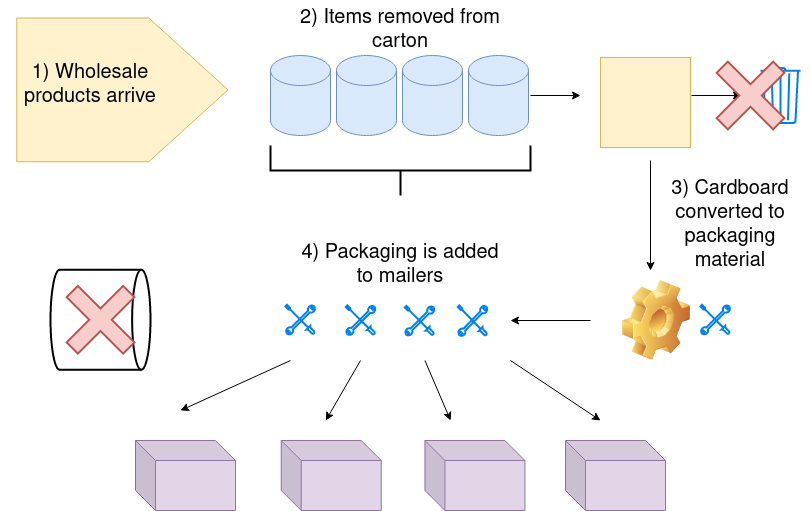

The diagram above was exported from draw.io. Its source (the exported page's mxGraphModel, read from the mxfile embedded in the PNG):
<mxGraphModel dx="1364" dy="775" grid="1" gridSize="10" guides="1" tooltips="1" connect="1" arrows="1" fold="1" page="1" pageScale="1" pageWidth="850" pageHeight="1100" math="0" shadow="0">
  <root>
    <mxCell id="0" />
    <mxCell id="1" parent="0" />
    <mxCell id="tXA7sQS4AwgjQTq2o-F9-2" value="" style="shape=offPageConnector;whiteSpace=wrap;html=1;fillColor=#fff2cc;strokeColor=#d6b656;rotation=-90;" parent="1" vertex="1">
      <mxGeometry x="60" y="-16.25" width="143.75" height="211.25" as="geometry" />
    </mxCell>
    <mxCell id="tXA7sQS4AwgjQTq2o-F9-9" value="" style="shape=cylinder3;whiteSpace=wrap;html=1;boundedLbl=1;backgroundOutline=1;size=15;fillColor=#dae8fc;strokeColor=#6c8ebf;" parent="1" vertex="1">
      <mxGeometry x="280" y="55" width="60" height="80" as="geometry" />
    </mxCell>
    <mxCell id="tXA7sQS4AwgjQTq2o-F9-10" value="" style="shape=cylinder3;whiteSpace=wrap;html=1;boundedLbl=1;backgroundOutline=1;size=15;fillColor=#dae8fc;strokeColor=#6c8ebf;" parent="1" vertex="1">
      <mxGeometry x="346" y="55" width="60" height="80" as="geometry" />
    </mxCell>
    <mxCell id="tXA7sQS4AwgjQTq2o-F9-11" value="" style="shape=cylinder3;whiteSpace=wrap;html=1;boundedLbl=1;backgroundOutline=1;size=15;fillColor=#dae8fc;strokeColor=#6c8ebf;" parent="1" vertex="1">
      <mxGeometry x="412" y="55" width="60" height="80" as="geometry" />
    </mxCell>
    <mxCell id="YniPwSIoe7X4OF4kJ8ck-2" style="edgeStyle=orthogonalEdgeStyle;rounded=0;orthogonalLoop=1;jettySize=auto;html=1;" parent="1" edge="1">
      <mxGeometry relative="1" as="geometry">
        <mxPoint x="590" y="95" as="targetPoint" />
        <mxPoint x="540" y="95" as="sourcePoint" />
      </mxGeometry>
    </mxCell>
    <mxCell id="tXA7sQS4AwgjQTq2o-F9-12" value="" style="shape=cylinder3;whiteSpace=wrap;html=1;boundedLbl=1;backgroundOutline=1;size=15;fillColor=#dae8fc;strokeColor=#6c8ebf;" parent="1" vertex="1">
      <mxGeometry x="478" y="55" width="60" height="80" as="geometry" />
    </mxCell>
    <mxCell id="tXA7sQS4AwgjQTq2o-F9-17" value="" style="strokeWidth=2;html=1;shape=mxgraph.flowchart.direct_data;whiteSpace=wrap;" parent="1" vertex="1">
      <mxGeometry x="60" y="269.25" width="100" height="100" as="geometry" />
    </mxCell>
    <mxCell id="tXA7sQS4AwgjQTq2o-F9-22" value="" style="html=1;verticalLabelPosition=bottom;align=center;labelBackgroundColor=#ffffff;verticalAlign=top;strokeWidth=2;strokeColor=#0080F0;shadow=0;dashed=0;shape=mxgraph.ios7.icons.trashcan;" parent="1" vertex="1">
      <mxGeometry x="770" y="67.5" width="40" height="55" as="geometry" />
    </mxCell>
    <mxCell id="tXA7sQS4AwgjQTq2o-F9-31" value="" style="strokeWidth=2;html=1;shape=mxgraph.flowchart.annotation_2;align=left;labelPosition=right;pointerEvents=1;flipV=1;flipH=0;direction=south;" parent="1" vertex="1">
      <mxGeometry x="280" y="145" width="260" height="50" as="geometry" />
    </mxCell>
    <mxCell id="YniPwSIoe7X4OF4kJ8ck-3" value="" style="whiteSpace=wrap;html=1;aspect=fixed;strokeWidth=1;fillColor=#fff2cc;strokeColor=#d6b656;" parent="1" vertex="1">
      <mxGeometry x="610" y="57" width="90" height="90" as="geometry" />
    </mxCell>
    <mxCell id="tXA7sQS4AwgjQTq2o-F9-18" value="" style="shape=cube;whiteSpace=wrap;html=1;boundedLbl=1;backgroundOutline=1;darkOpacity=0.05;darkOpacity2=0.1;fillColor=#e1d5e7;strokeColor=#9673a6;" parent="1" vertex="1">
      <mxGeometry x="145" y="440" width="100" height="70" as="geometry" />
    </mxCell>
    <mxCell id="tXA7sQS4AwgjQTq2o-F9-13" value="" style="shape=cube;whiteSpace=wrap;html=1;boundedLbl=1;backgroundOutline=1;darkOpacity=0.05;darkOpacity2=0.1;fillColor=#e1d5e7;strokeColor=#9673a6;" parent="1" vertex="1">
      <mxGeometry x="290.73" y="440" width="100" height="70" as="geometry" />
    </mxCell>
    <mxCell id="tXA7sQS4AwgjQTq2o-F9-15" value="" style="shape=cube;whiteSpace=wrap;html=1;boundedLbl=1;backgroundOutline=1;darkOpacity=0.05;darkOpacity2=0.1;fillColor=#e1d5e7;strokeColor=#9673a6;" parent="1" vertex="1">
      <mxGeometry x="434.43" y="440" width="100" height="70" as="geometry" />
    </mxCell>
    <mxCell id="tXA7sQS4AwgjQTq2o-F9-16" value="" style="shape=cube;whiteSpace=wrap;html=1;boundedLbl=1;backgroundOutline=1;darkOpacity=0.05;darkOpacity2=0.1;fillColor=#e1d5e7;strokeColor=#9673a6;" parent="1" vertex="1">
      <mxGeometry x="575" y="440" width="100" height="70" as="geometry" />
    </mxCell>
    <mxCell id="tXA7sQS4AwgjQTq2o-F9-23" value="" style="html=1;verticalLabelPosition=bottom;align=center;labelBackgroundColor=#ffffff;verticalAlign=top;strokeWidth=2;strokeColor=#0080F0;shadow=0;dashed=0;shape=mxgraph.ios7.icons.tools;pointerEvents=1" parent="1" vertex="1">
      <mxGeometry x="467.28" y="304.9" width="29.7" height="30.7" as="geometry" />
    </mxCell>
    <mxCell id="tXA7sQS4AwgjQTq2o-F9-24" value="" style="html=1;verticalLabelPosition=bottom;align=center;labelBackgroundColor=#ffffff;verticalAlign=top;strokeWidth=2;strokeColor=#0080F0;shadow=0;dashed=0;shape=mxgraph.ios7.icons.tools;pointerEvents=1" parent="1" vertex="1">
      <mxGeometry x="414.28" y="305.4" width="29.7" height="29.7" as="geometry" />
    </mxCell>
    <mxCell id="tXA7sQS4AwgjQTq2o-F9-25" value="" style="html=1;verticalLabelPosition=bottom;align=center;labelBackgroundColor=#ffffff;verticalAlign=top;strokeWidth=2;strokeColor=#0080F0;shadow=0;dashed=0;shape=mxgraph.ios7.icons.tools;pointerEvents=1" parent="1" vertex="1">
      <mxGeometry x="355.30999999999995" y="304.9" width="29.7" height="29.7" as="geometry" />
    </mxCell>
    <mxCell id="tXA7sQS4AwgjQTq2o-F9-26" value="" style="html=1;verticalLabelPosition=bottom;align=center;labelBackgroundColor=#ffffff;verticalAlign=top;strokeWidth=2;strokeColor=#0080F0;shadow=0;dashed=0;shape=mxgraph.ios7.icons.tools;pointerEvents=1" parent="1" vertex="1">
      <mxGeometry x="294.99999999999994" y="304.4" width="29.7" height="29.7" as="geometry" />
    </mxCell>
    <mxCell id="-NkVhMxPiv3uQ2g4V3VR-10" value="&lt;div&gt;&lt;font style=&quot;font-size: 20px&quot;&gt;1) Wholesale products arrive&lt;/font&gt;&lt;/div&gt;" style="text;html=1;strokeColor=none;fillColor=none;align=center;verticalAlign=middle;whiteSpace=wrap;rounded=0;" parent="1" vertex="1">
      <mxGeometry x="10" y="50" width="180" height="70" as="geometry" />
    </mxCell>
    <mxCell id="-NkVhMxPiv3uQ2g4V3VR-11" value="&lt;font style=&quot;font-size: 20px&quot;&gt;2) Items removed from carton&lt;/font&gt;" style="text;html=1;strokeColor=none;fillColor=none;align=center;verticalAlign=middle;whiteSpace=wrap;rounded=0;" parent="1" vertex="1">
      <mxGeometry x="295" width="230" height="60" as="geometry" />
    </mxCell>
    <mxCell id="-NkVhMxPiv3uQ2g4V3VR-13" style="edgeStyle=orthogonalEdgeStyle;rounded=0;orthogonalLoop=1;jettySize=auto;html=1;" parent="1" edge="1">
      <mxGeometry relative="1" as="geometry">
        <mxPoint x="751" y="95" as="targetPoint" />
        <mxPoint x="701" y="95" as="sourcePoint" />
      </mxGeometry>
    </mxCell>
    <mxCell id="-NkVhMxPiv3uQ2g4V3VR-14" value="&lt;div&gt;&lt;font style=&quot;font-size: 20px&quot;&gt;3) Cardboard converted to packaging material&lt;br&gt;&lt;/font&gt;&lt;/div&gt;" style="text;html=1;strokeColor=none;fillColor=none;align=center;verticalAlign=middle;whiteSpace=wrap;rounded=0;" parent="1" vertex="1">
      <mxGeometry x="660" y="210" width="160" height="30" as="geometry" />
    </mxCell>
    <mxCell id="-NkVhMxPiv3uQ2g4V3VR-15" value="&lt;div style=&quot;font-size: 20px&quot;&gt;4) Packaging is added to mailers&lt;/div&gt;" style="text;html=1;strokeColor=none;fillColor=none;align=center;verticalAlign=middle;whiteSpace=wrap;rounded=0;" parent="1" vertex="1">
      <mxGeometry x="300" y="240" width="220" height="49.25" as="geometry" />
    </mxCell>
    <mxCell id="-NkVhMxPiv3uQ2g4V3VR-19" value="" style="endArrow=classic;html=1;" parent="1" edge="1">
      <mxGeometry width="50" height="50" relative="1" as="geometry">
        <mxPoint x="370" y="360" as="sourcePoint" />
        <mxPoint x="335.31" y="420" as="targetPoint" />
      </mxGeometry>
    </mxCell>
    <mxCell id="-NkVhMxPiv3uQ2g4V3VR-20" value="" style="endArrow=classic;html=1;" parent="1" edge="1">
      <mxGeometry width="50" height="50" relative="1" as="geometry">
        <mxPoint x="434.42999999999995" y="360" as="sourcePoint" />
        <mxPoint x="460.15" y="420" as="targetPoint" />
      </mxGeometry>
    </mxCell>
    <mxCell id="-NkVhMxPiv3uQ2g4V3VR-21" value="" style="endArrow=classic;html=1;" parent="1" edge="1">
      <mxGeometry width="50" height="50" relative="1" as="geometry">
        <mxPoint x="520" y="360" as="sourcePoint" />
        <mxPoint x="610.0000000000001" y="420" as="targetPoint" />
      </mxGeometry>
    </mxCell>
    <mxCell id="-NkVhMxPiv3uQ2g4V3VR-23" value="" style="endArrow=classic;html=1;" parent="1" edge="1">
      <mxGeometry width="50" height="50" relative="1" as="geometry">
        <mxPoint x="300" y="360" as="sourcePoint" />
        <mxPoint x="190" y="410" as="targetPoint" />
      </mxGeometry>
    </mxCell>
    <mxCell id="qW-iP0GmiVguCWGYEKkP-1" value="" style="shape=cross;whiteSpace=wrap;html=1;strokeWidth=2;rotation=-45;fillColor=#f8cecc;strokeColor=#b85450;" vertex="1" parent="1">
      <mxGeometry x="70" y="279.25" width="80" height="80" as="geometry" />
    </mxCell>
    <mxCell id="qW-iP0GmiVguCWGYEKkP-6" value="" style="shape=image;html=1;verticalLabelPosition=bottom;verticalAlign=top;imageAspect=1;aspect=fixed;image=img/clipart/Gear_128x128.png;strokeWidth=2;" vertex="1" parent="1">
      <mxGeometry x="631.8" y="280.25" width="68.2" height="80" as="geometry" />
    </mxCell>
    <mxCell id="qW-iP0GmiVguCWGYEKkP-7" value="" style="endArrow=classic;html=1;" edge="1" parent="1">
      <mxGeometry width="50" height="50" relative="1" as="geometry">
        <mxPoint x="600" y="320" as="sourcePoint" />
        <mxPoint x="520" y="320" as="targetPoint" />
      </mxGeometry>
    </mxCell>
    <mxCell id="qW-iP0GmiVguCWGYEKkP-9" value="" style="html=1;verticalLabelPosition=bottom;align=center;labelBackgroundColor=#ffffff;verticalAlign=top;strokeWidth=2;strokeColor=#0080F0;shadow=0;dashed=0;shape=mxgraph.ios7.icons.tools;pointerEvents=1" vertex="1" parent="1">
      <mxGeometry x="710" y="304.4" width="29.7" height="29.7" as="geometry" />
    </mxCell>
    <mxCell id="qW-iP0GmiVguCWGYEKkP-10" value="" style="endArrow=classic;html=1;" edge="1" parent="1">
      <mxGeometry width="50" height="50" relative="1" as="geometry">
        <mxPoint x="660" y="160" as="sourcePoint" />
        <mxPoint x="660" y="270" as="targetPoint" />
      </mxGeometry>
    </mxCell>
    <mxCell id="qW-iP0GmiVguCWGYEKkP-11" value="" style="shape=cross;whiteSpace=wrap;html=1;strokeWidth=2;rotation=-45;fillColor=#f8cecc;strokeColor=#b85450;" vertex="1" parent="1">
      <mxGeometry x="720" y="55" width="80" height="80" as="geometry" />
    </mxCell>
  </root>
</mxGraphModel>